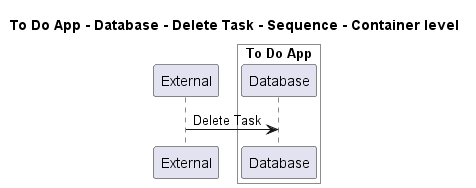

The diagram above was rendered by PlantUML. Its source (embedded in the PNG):
@startuml
!pragma layout smetana

title To Do App - Database - Delete Task - Sequence - Container level

participant "External" as C4InterFlow.SoftwareSystems.ExternalSystem

box "To Do App" #White
    participant "Database" as ToDoAppExample.SoftwareSystems.ToDoApp.Containers.Database
end box


C4InterFlow.SoftwareSystems.ExternalSystem -> ToDoAppExample.SoftwareSystems.ToDoApp.Containers.Database : Delete Task


@enduml